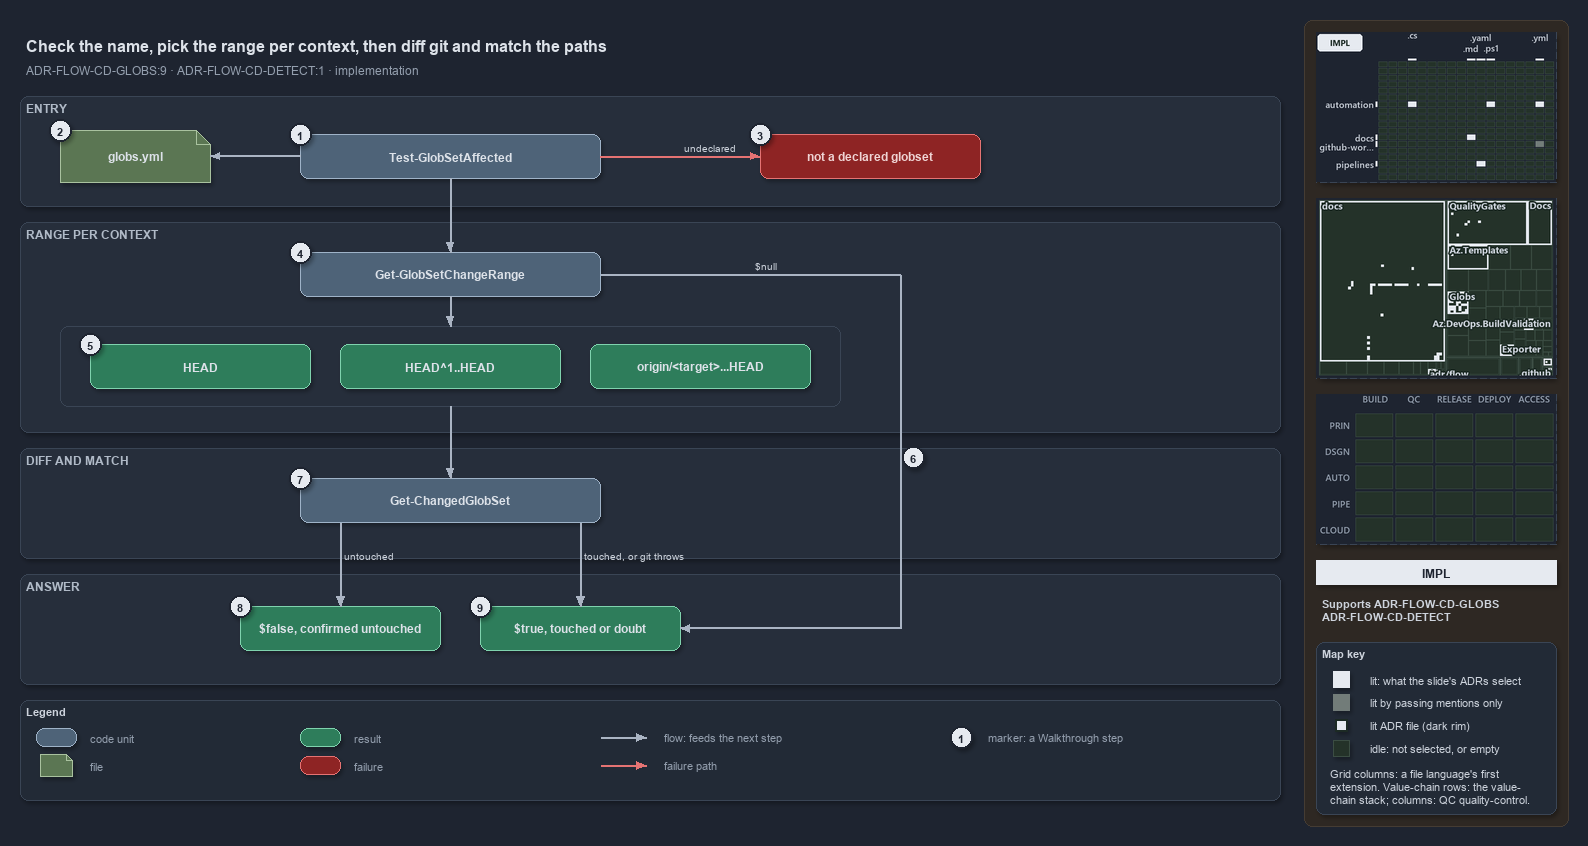

The diagram above was exported from draw.io. Its source (the exported page's mxGraphModel, read from the mxfile embedded in the PNG):
<mxGraphModel dx="1024" dy="768" grid="0" gridSize="10" guides="1" tooltips="1" connect="1" arrows="1" fold="1" page="1" pageScale="1" pageWidth="1572" pageHeight="800" background="#1E2430" math="0" shadow="1">
  <root>
    <mxCell id="0" />
    <mxCell id="1" parent="0" />
    <mxCell id="sidebar-bg" value="" style="rounded=1;arcSize=2;html=1;fillColor=#2E2823;strokeColor=#453C33;shadow=0;" vertex="1" parent="1">
      <mxGeometry x="1304" y="4" width="264" height="806" as="geometry" />
    </mxCell>
    <mxCell id="title" value="Check the name, pick the range per context, then diff git and match the paths" style="text;html=1;align=left;verticalAlign=middle;fontSize=16;fontStyle=1;fontColor=#DDE2E9;" vertex="1" parent="1">
      <mxGeometry x="20" y="14" width="1260" height="30" as="geometry" />
    </mxCell>
    <mxCell id="subtitle" value="ADR-FLOW-CD-GLOBS:9 &amp;#183; ADR-FLOW-CD-DETECT:1 &amp;#183; implementation" style="text;html=1;align=left;verticalAlign=middle;fontSize=12;fontColor=#949FAE;" vertex="1" parent="1">
      <mxGeometry x="20" y="44" width="1240" height="20" as="geometry" />
    </mxCell>
    <mxCell id="band-entry" value="ENTRY" style="rounded=1;html=1;arcSize=3;fillColor=#262E3B;strokeColor=#3A4555;verticalAlign=top;align=left;spacingLeft=8;fontStyle=1;fontSize=12;fontColor=#B0BAC7;" vertex="1" parent="1">
      <mxGeometry x="20" y="80" width="1260" height="110" as="geometry" />
    </mxCell>
    <mxCell id="band-range" value="RANGE PER CONTEXT" style="rounded=1;html=1;arcSize=3;fillColor=#262E3B;strokeColor=#3A4555;verticalAlign=top;align=left;spacingLeft=8;fontStyle=1;fontSize=12;fontColor=#B0BAC7;" vertex="1" parent="1">
      <mxGeometry x="20" y="206" width="1260" height="210" as="geometry" />
    </mxCell>
    <mxCell id="band-diff" value="DIFF AND MATCH" style="rounded=1;html=1;arcSize=3;fillColor=#262E3B;strokeColor=#3A4555;verticalAlign=top;align=left;spacingLeft=8;fontStyle=1;fontSize=12;fontColor=#B0BAC7;" vertex="1" parent="1">
      <mxGeometry x="20" y="432" width="1260" height="110" as="geometry" />
    </mxCell>
    <mxCell id="band-answer" value="ANSWER" style="rounded=1;html=1;arcSize=3;fillColor=#262E3B;strokeColor=#3A4555;verticalAlign=top;align=left;spacingLeft=8;fontStyle=1;fontSize=12;fontColor=#B0BAC7;" vertex="1" parent="1">
      <mxGeometry x="20" y="558" width="1260" height="110" as="geometry" />
    </mxCell>
    <mxCell id="g-affected" value="&lt;b&gt;Test-GlobSetAffected&lt;/b&gt;" style="rounded=1;whiteSpace=wrap;html=1;arcSize=20;fillColor=#4E6378;strokeColor=#9FB3C8;fontColor=#DDE2E9;fontSize=12;" vertex="1" parent="1">
      <mxGeometry x="300" y="118" width="300" height="44" as="geometry" />
    </mxCell>
    <mxCell id="g-globs-yml" value="&lt;b&gt;globs.yml&lt;/b&gt;" style="shape=note;size=14;whiteSpace=wrap;html=1;fillColor=#5B7653;strokeColor=#A9C29F;fontColor=#DDE2E9;fontSize=12;" vertex="1" parent="1">
      <mxGeometry x="60" y="114" width="150" height="52" as="geometry" />
    </mxCell>
    <mxCell id="g-throw" value="&lt;b&gt;not a declared globset&lt;/b&gt;" style="rounded=1;whiteSpace=wrap;html=1;arcSize=20;fillColor=#8E2424;strokeColor=#E57373;fontColor=#EFD4D4;fontSize=12;" vertex="1" parent="1">
      <mxGeometry x="760" y="118" width="220" height="44" as="geometry" />
    </mxCell>
    <mxCell id="g-range" value="&lt;b&gt;Get-GlobSetChangeRange&lt;/b&gt;" style="rounded=1;whiteSpace=wrap;html=1;arcSize=20;fillColor=#4E6378;strokeColor=#9FB3C8;fontColor=#DDE2E9;fontSize=12;" vertex="1" parent="1">
      <mxGeometry x="300" y="236" width="300" height="44" as="geometry" />
    </mxCell>
    <mxCell id="frame-ranges" value="" style="rounded=1;html=1;arcSize=6;fillColor=none;strokeColor=#3A4555;" vertex="1" parent="1">
      <mxGeometry x="60" y="310" width="780" height="80" as="geometry" />
    </mxCell>
    <mxCell id="g-range-local" value="&lt;b&gt;HEAD&lt;/b&gt;" style="rounded=1;whiteSpace=wrap;html=1;arcSize=20;fillColor=#2E7D5B;strokeColor=#7FD3AE;fontColor=#DDE2E9;fontSize=12;" vertex="1" parent="1">
      <mxGeometry x="90" y="328" width="220" height="44" as="geometry" />
    </mxCell>
    <mxCell id="g-range-main" value="&lt;b&gt;HEAD^1..HEAD&lt;/b&gt;" style="rounded=1;whiteSpace=wrap;html=1;arcSize=20;fillColor=#2E7D5B;strokeColor=#7FD3AE;fontColor=#DDE2E9;fontSize=12;" vertex="1" parent="1">
      <mxGeometry x="340" y="328" width="220" height="44" as="geometry" />
    </mxCell>
    <mxCell id="g-range-pr" value="&lt;b&gt;origin/&amp;lt;target&amp;gt;...HEAD&lt;/b&gt;" style="rounded=1;whiteSpace=wrap;html=1;arcSize=20;fillColor=#2E7D5B;strokeColor=#7FD3AE;fontColor=#DDE2E9;fontSize=12;" vertex="1" parent="1">
      <mxGeometry x="590" y="328" width="220" height="44" as="geometry" />
    </mxCell>
    <mxCell id="g-changed-set" value="&lt;b&gt;Get-ChangedGlobSet&lt;/b&gt;" style="rounded=1;whiteSpace=wrap;html=1;arcSize=20;fillColor=#4E6378;strokeColor=#9FB3C8;fontColor=#DDE2E9;fontSize=12;" vertex="1" parent="1">
      <mxGeometry x="300" y="462" width="300" height="44" as="geometry" />
    </mxCell>
    <mxCell id="g-false" value="&lt;b&gt;$false, confirmed untouched&lt;/b&gt;" style="rounded=1;whiteSpace=wrap;html=1;arcSize=20;fillColor=#2E7D5B;strokeColor=#7FD3AE;fontColor=#DDE2E9;fontSize=12;" vertex="1" parent="1">
      <mxGeometry x="240" y="590" width="200" height="44" as="geometry" />
    </mxCell>
    <mxCell id="g-true" value="&lt;b&gt;$true, touched or doubt&lt;/b&gt;" style="rounded=1;whiteSpace=wrap;html=1;arcSize=20;fillColor=#2E7D5B;strokeColor=#7FD3AE;fontColor=#DDE2E9;fontSize=12;" vertex="1" parent="1">
      <mxGeometry x="480" y="590" width="200" height="44" as="geometry" />
    </mxCell>
    <mxCell id="port-changed-set-left" value="" style="text;html=1;strokeColor=none;fillColor=none;" vertex="1" parent="1">
      <mxGeometry x="340" y="506" width="1" height="1" as="geometry" />
    </mxCell>
    <mxCell id="port-changed-set-right" value="" style="text;html=1;strokeColor=none;fillColor=none;" vertex="1" parent="1">
      <mxGeometry x="580" y="506" width="1" height="1" as="geometry" />
    </mxCell>
    <mxCell id="port-null-a" value="" style="text;html=1;strokeColor=none;fillColor=none;" vertex="1" parent="1">
      <mxGeometry x="600" y="258" width="1" height="1" as="geometry" />
    </mxCell>
    <mxCell id="port-null-b" value="" style="text;html=1;strokeColor=none;fillColor=none;" vertex="1" parent="1">
      <mxGeometry x="900" y="258" width="1" height="1" as="geometry" />
    </mxCell>
    <mxCell id="port-null-c" value="" style="text;html=1;strokeColor=none;fillColor=none;" vertex="1" parent="1">
      <mxGeometry x="900" y="612" width="1" height="1" as="geometry" />
    </mxCell>
    <mxCell id="edge-affected-yml" value="" style="edgeStyle=orthogonalEdgeStyle;rounded=1;html=1;fontSize=10;fontColor=#CDD3DC;endArrow=block;strokeColor=#AAB4C3;labelBackgroundColor=#1E2430;shadow=0;" edge="1" parent="1" source="g-affected" target="g-globs-yml">
      <mxGeometry relative="1" as="geometry" />
    </mxCell>
    <mxCell id="edge-affected-throw" value="undeclared" style="edgeStyle=orthogonalEdgeStyle;rounded=1;html=1;fontSize=10;fontColor=#CDD3DC;endArrow=block;strokeColor=#E57373;labelBackgroundColor=#1E2430;shadow=0;" edge="1" parent="1" source="g-affected" target="g-throw">
      <mxGeometry relative="1" as="geometry" />
    </mxCell>
    <mxCell id="edge-affected-range" value="" style="edgeStyle=orthogonalEdgeStyle;rounded=1;html=1;fontSize=10;fontColor=#CDD3DC;endArrow=block;strokeColor=#AAB4C3;shadow=0;" edge="1" parent="1" source="g-affected" target="g-range">
      <mxGeometry relative="1" as="geometry" />
    </mxCell>
    <mxCell id="edge-range-frame" value="" style="edgeStyle=orthogonalEdgeStyle;rounded=1;html=1;fontSize=10;fontColor=#CDD3DC;endArrow=block;strokeColor=#AAB4C3;shadow=0;" edge="1" parent="1" source="g-range" target="frame-ranges">
      <mxGeometry relative="1" as="geometry" />
    </mxCell>
    <mxCell id="edge-frame-changed-set" value="" style="edgeStyle=orthogonalEdgeStyle;rounded=1;html=1;fontSize=10;fontColor=#CDD3DC;endArrow=block;strokeColor=#AAB4C3;shadow=0;" edge="1" parent="1" source="frame-ranges" target="g-changed-set">
      <mxGeometry relative="1" as="geometry" />
    </mxCell>
    <mxCell id="edge-null-1" value="$null" style="edgeStyle=orthogonalEdgeStyle;rounded=1;html=1;fontSize=10;fontColor=#CDD3DC;endArrow=none;strokeColor=#AAB4C3;labelBackgroundColor=#1E2430;shadow=0;" edge="1" parent="1" source="port-null-a" target="port-null-b">
      <mxGeometry relative="1" as="geometry" />
    </mxCell>
    <mxCell id="edge-null-2" value="" style="edgeStyle=orthogonalEdgeStyle;rounded=1;html=1;fontSize=10;fontColor=#CDD3DC;endArrow=none;strokeColor=#AAB4C3;shadow=0;" edge="1" parent="1" source="port-null-b" target="port-null-c">
      <mxGeometry relative="1" as="geometry" />
    </mxCell>
    <mxCell id="edge-null-3" value="" style="edgeStyle=orthogonalEdgeStyle;rounded=1;html=1;fontSize=10;fontColor=#CDD3DC;endArrow=block;strokeColor=#AAB4C3;shadow=0;" edge="1" parent="1" source="port-null-c" target="g-true">
      <mxGeometry relative="1" as="geometry" />
    </mxCell>
    <mxCell id="edge-changed-set-false" value="untouched" style="edgeStyle=orthogonalEdgeStyle;rounded=1;html=1;fontSize=10;fontColor=#CDD3DC;endArrow=block;strokeColor=#AAB4C3;labelBackgroundColor=#1E2430;shadow=0;" edge="1" parent="1" source="port-changed-set-left" target="g-false">
      <mxGeometry relative="1" as="geometry" />
    </mxCell>
    <mxCell id="edge-changed-set-true" value="touched, or git throws" style="edgeStyle=orthogonalEdgeStyle;rounded=1;html=1;fontSize=10;fontColor=#CDD3DC;endArrow=block;strokeColor=#AAB4C3;labelBackgroundColor=#1E2430;shadow=0;" edge="1" parent="1" source="port-changed-set-right" target="g-true">
      <mxGeometry relative="1" as="geometry" />
    </mxCell>
    <mxCell id="mark-1" value="1" style="ellipse;html=1;fillColor=#E6EAF0;strokeColor=#1E2430;strokeWidth=2;fontColor=#1E2430;fontStyle=1;fontSize=11;" vertex="1" parent="1">
      <mxGeometry x="289" y="107" width="22" height="22" as="geometry" />
    </mxCell>
    <mxCell id="mark-2" value="2" style="ellipse;html=1;fillColor=#E6EAF0;strokeColor=#1E2430;strokeWidth=2;fontColor=#1E2430;fontStyle=1;fontSize=11;" vertex="1" parent="1">
      <mxGeometry x="49" y="103" width="22" height="22" as="geometry" />
    </mxCell>
    <mxCell id="mark-3" value="3" style="ellipse;html=1;fillColor=#E6EAF0;strokeColor=#1E2430;strokeWidth=2;fontColor=#1E2430;fontStyle=1;fontSize=11;" vertex="1" parent="1">
      <mxGeometry x="749" y="107" width="22" height="22" as="geometry" />
    </mxCell>
    <mxCell id="mark-4" value="4" style="ellipse;html=1;fillColor=#E6EAF0;strokeColor=#1E2430;strokeWidth=2;fontColor=#1E2430;fontStyle=1;fontSize=11;" vertex="1" parent="1">
      <mxGeometry x="289" y="225" width="22" height="22" as="geometry" />
    </mxCell>
    <mxCell id="mark-5" value="5" style="ellipse;html=1;fillColor=#E6EAF0;strokeColor=#1E2430;strokeWidth=2;fontColor=#1E2430;fontStyle=1;fontSize=11;" vertex="1" parent="1">
      <mxGeometry x="79" y="317" width="22" height="22" as="geometry" />
    </mxCell>
    <mxCell id="mark-6" value="6" style="ellipse;html=1;fillColor=#E6EAF0;strokeColor=#1E2430;strokeWidth=2;fontColor=#1E2430;fontStyle=1;fontSize=11;" vertex="1" parent="1">
      <mxGeometry x="902" y="430" width="22" height="22" as="geometry" />
    </mxCell>
    <mxCell id="mark-7" value="7" style="ellipse;html=1;fillColor=#E6EAF0;strokeColor=#1E2430;strokeWidth=2;fontColor=#1E2430;fontStyle=1;fontSize=11;" vertex="1" parent="1">
      <mxGeometry x="289" y="451" width="22" height="22" as="geometry" />
    </mxCell>
    <mxCell id="mark-8" value="8" style="ellipse;html=1;fillColor=#E6EAF0;strokeColor=#1E2430;strokeWidth=2;fontColor=#1E2430;fontStyle=1;fontSize=11;" vertex="1" parent="1">
      <mxGeometry x="229" y="579" width="22" height="22" as="geometry" />
    </mxCell>
    <mxCell id="mark-9" value="9" style="ellipse;html=1;fillColor=#E6EAF0;strokeColor=#1E2430;strokeWidth=2;fontColor=#1E2430;fontStyle=1;fontSize=11;" vertex="1" parent="1">
      <mxGeometry x="469" y="579" width="22" height="22" as="geometry" />
    </mxCell>
    <mxCell id="legend" value="&lt;b&gt;Legend&lt;/b&gt;" style="rounded=1;whiteSpace=wrap;html=1;arcSize=6;fillColor=#222A36;strokeColor=#3A4555;align=left;verticalAlign=top;spacing=8;fontSize=11;fontColor=#CDD3DC;" vertex="1" parent="1">
      <mxGeometry x="20" y="684" width="1260" height="100" as="geometry" />
    </mxCell>
    <mxCell id="lg-code" value="" style="rounded=1;html=1;arcSize=20;fillColor=#4E6378;strokeColor=#9FB3C8;" vertex="1" parent="1">
      <mxGeometry x="36" y="712" width="40" height="18" as="geometry" />
    </mxCell>
    <mxCell id="lg-code-t" value="code unit" style="text;html=1;align=left;verticalAlign=middle;fontSize=11;fontColor=#949FAE;" vertex="1" parent="1">
      <mxGeometry x="84" y="711" width="160" height="20" as="geometry" />
    </mxCell>
    <mxCell id="lg-file" value="" style="shape=note;size=6;html=1;fillColor=#5B7653;strokeColor=#A9C29F;" vertex="1" parent="1">
      <mxGeometry x="40" y="738" width="32" height="22" as="geometry" />
    </mxCell>
    <mxCell id="lg-file-t" value="file" style="text;html=1;align=left;verticalAlign=middle;fontSize=11;fontColor=#949FAE;" vertex="1" parent="1">
      <mxGeometry x="84" y="739" width="160" height="20" as="geometry" />
    </mxCell>
    <mxCell id="lg-result" value="" style="rounded=1;html=1;arcSize=20;fillColor=#2E7D5B;strokeColor=#7FD3AE;" vertex="1" parent="1">
      <mxGeometry x="300" y="712" width="40" height="18" as="geometry" />
    </mxCell>
    <mxCell id="lg-result-t" value="result" style="text;html=1;align=left;verticalAlign=middle;fontSize=11;fontColor=#949FAE;" vertex="1" parent="1">
      <mxGeometry x="348" y="711" width="160" height="20" as="geometry" />
    </mxCell>
    <mxCell id="lg-failure" value="" style="rounded=1;html=1;arcSize=20;fillColor=#8E2424;strokeColor=#E57373;" vertex="1" parent="1">
      <mxGeometry x="300" y="740" width="40" height="18" as="geometry" />
    </mxCell>
    <mxCell id="lg-failure-t" value="failure" style="text;html=1;align=left;verticalAlign=middle;fontSize=11;fontColor=#949FAE;" vertex="1" parent="1">
      <mxGeometry x="348" y="739" width="160" height="20" as="geometry" />
    </mxCell>
    <mxCell id="lg-flow-a" value="" style="text;html=1;strokeColor=none;fillColor=none;" vertex="1" parent="1">
      <mxGeometry x="600" y="721" width="1" height="1" as="geometry" />
    </mxCell>
    <mxCell id="lg-flow-b" value="" style="text;html=1;strokeColor=none;fillColor=none;" vertex="1" parent="1">
      <mxGeometry x="646" y="721" width="1" height="1" as="geometry" />
    </mxCell>
    <mxCell id="lg-flow" value="" style="edgeStyle=orthogonalEdgeStyle;rounded=1;html=1;endArrow=block;strokeColor=#AAB4C3;shadow=0;fontColor=#CDD3DC;" edge="1" parent="1" source="lg-flow-a" target="lg-flow-b">
      <mxGeometry relative="1" as="geometry" />
    </mxCell>
    <mxCell id="lg-flow-t" value="flow: feeds the next step" style="text;html=1;align=left;verticalAlign=middle;fontSize=11;fontColor=#949FAE;" vertex="1" parent="1">
      <mxGeometry x="658" y="711" width="200" height="20" as="geometry" />
    </mxCell>
    <mxCell id="lg-fail-a" value="" style="text;html=1;strokeColor=none;fillColor=none;" vertex="1" parent="1">
      <mxGeometry x="600" y="749" width="1" height="1" as="geometry" />
    </mxCell>
    <mxCell id="lg-fail-b" value="" style="text;html=1;strokeColor=none;fillColor=none;" vertex="1" parent="1">
      <mxGeometry x="646" y="749" width="1" height="1" as="geometry" />
    </mxCell>
    <mxCell id="lg-fail" value="" style="edgeStyle=orthogonalEdgeStyle;rounded=1;html=1;endArrow=block;strokeColor=#E57373;shadow=0;fontColor=#CDD3DC;" edge="1" parent="1" source="lg-fail-a" target="lg-fail-b">
      <mxGeometry relative="1" as="geometry" />
    </mxCell>
    <mxCell id="lg-fail-t" value="failure path" style="text;html=1;align=left;verticalAlign=middle;fontSize=11;fontColor=#949FAE;" vertex="1" parent="1">
      <mxGeometry x="658" y="739" width="200" height="20" as="geometry" />
    </mxCell>
    <mxCell id="lg-mark" value="1" style="ellipse;html=1;fillColor=#E6EAF0;strokeColor=#1E2430;strokeWidth=2;fontColor=#1E2430;fontStyle=1;fontSize=11;" vertex="1" parent="1">
      <mxGeometry x="950" y="710" width="22" height="22" as="geometry" />
    </mxCell>
    <mxCell id="lg-mark-t" value="marker: a Walkthrough step" style="text;html=1;align=left;verticalAlign=middle;fontSize=11;fontColor=#949FAE;" vertex="1" parent="1">
      <mxGeometry x="982" y="711" width="200" height="20" as="geometry" />
    </mxCell>
    <mxCell id="minimap-grid" value="" style="shape=image;imageAspect=0;rounded=1;arcSize=4;whiteSpace=wrap;html=1;fillColor=#262E3B;strokeColor=#3A4555;dashed=1;fontColor=#949FAE;fontSize=11;image=data:image/png,(base64 omitted: 12432 chars);" vertex="1" parent="1">
      <mxGeometry x="1316" y="16" width="240" height="150" as="geometry" />
    </mxCell>
    <mxCell id="minimap-tree" value="" style="shape=image;imageAspect=0;rounded=1;arcSize=4;whiteSpace=wrap;html=1;fillColor=#262E3B;strokeColor=#3A4555;dashed=1;fontColor=#949FAE;fontSize=11;image=data:image/png,(base64 omitted: 28216 chars);" vertex="1" parent="1">
      <mxGeometry x="1316" y="182" width="240" height="180" as="geometry" />
    </mxCell>
    <mxCell id="minimap-chain" value="" style="shape=image;imageAspect=0;rounded=1;arcSize=4;whiteSpace=wrap;html=1;fillColor=#262E3B;strokeColor=#3A4555;dashed=1;fontColor=#949FAE;fontSize=11;image=data:image/png,(base64 omitted: 11912 chars);" vertex="1" parent="1">
      <mxGeometry x="1316" y="378" width="240" height="150" as="geometry" />
    </mxCell>
    <mxCell id="lens-badge" value="IMPL" style="rounded=0;whiteSpace=wrap;html=1;align=center;verticalAlign=middle;fontSize=12;fontStyle=1;fontColor=#1E2430;fillColor=#E6EAF0;strokeColor=none;" vertex="1" parent="1">
      <mxGeometry x="1316" y="544" width="240" height="24" as="geometry" />
    </mxCell>
    <mxCell id="supports" value="&lt;b&gt;Supports&lt;/b&gt; ADR-FLOW-CD-GLOBS&lt;br&gt;ADR-FLOW-CD-DETECT" style="text;html=1;whiteSpace=wrap;align=left;verticalAlign=top;fontSize=11;fontColor=#CDD3DC;" vertex="1" parent="1">
      <mxGeometry x="1316" y="576" width="240" height="38" as="geometry" />
    </mxCell>
    <mxCell id="mapkey" value="&lt;b&gt;Map key&lt;/b&gt;" style="rounded=1;arcSize=6;whiteSpace=wrap;html=1;align=left;verticalAlign=top;fontSize=11;fontColor=#CDD3DC;fillColor=#222A36;strokeColor=#3A4555;spacingLeft=8;spacingTop=2;" vertex="1" parent="1">
      <mxGeometry x="1316" y="626" width="240" height="172" as="geometry" />
    </mxCell>
    <mxCell id="mapkey-lit" value="" style="rounded=0;html=1;fillColor=#E6EAF0;strokeColor=#E6EAF0;" vertex="1" parent="1">
      <mxGeometry x="1333.0" y="655.0" width="16" height="16" as="geometry" />
    </mxCell>
    <mxCell id="mapkey-lit-text" value="lit: what the slide's ADRs select" style="text;html=1;align=left;verticalAlign=middle;fontSize=11;fontColor=#CDD3DC;" vertex="1" parent="1">
      <mxGeometry x="1364" y="653" width="184" height="20" as="geometry" />
    </mxCell>
    <mxCell id="mapkey-touched" value="" style="rounded=0;html=1;fillColor=#727C79;strokeColor=#727C79;" vertex="1" parent="1">
      <mxGeometry x="1333.0" y="678.0" width="16" height="16" as="geometry" />
    </mxCell>
    <mxCell id="mapkey-touched-text" value="lit by passing mentions only" style="text;html=1;align=left;verticalAlign=middle;fontSize=11;fontColor=#CDD3DC;" vertex="1" parent="1">
      <mxGeometry x="1364" y="676" width="184" height="20" as="geometry" />
    </mxCell>
    <mxCell id="mapkey-adr" value="" style="rounded=0;html=1;fillColor=#E6EAF0;strokeColor=#1C2A24;strokeWidth=2;" vertex="1" parent="1">
      <mxGeometry x="1335.0" y="703.0" width="12" height="12" as="geometry" />
    </mxCell>
    <mxCell id="mapkey-adr-text" value="lit ADR file (dark rim)" style="text;html=1;align=left;verticalAlign=middle;fontSize=11;fontColor=#CDD3DC;" vertex="1" parent="1">
      <mxGeometry x="1364" y="699" width="184" height="20" as="geometry" />
    </mxCell>
    <mxCell id="mapkey-idle" value="" style="rounded=0;html=1;fillColor=#243229;strokeColor=#3B4D43;" vertex="1" parent="1">
      <mxGeometry x="1333.0" y="724.0" width="16" height="16" as="geometry" />
    </mxCell>
    <mxCell id="mapkey-idle-text" value="idle: not selected, or empty" style="text;html=1;align=left;verticalAlign=middle;fontSize=11;fontColor=#CDD3DC;" vertex="1" parent="1">
      <mxGeometry x="1364" y="722" width="184" height="20" as="geometry" />
    </mxCell>
    <mxCell id="mapkey-codes" value="Grid columns: a file language's first&lt;br&gt;extension. Value-chain rows: the value-&lt;br&gt;chain stack; columns: QC quality-control." style="text;html=1;align=left;verticalAlign=top;whiteSpace=wrap;fontSize=11;fontColor=#CDD3DC;" vertex="1" parent="1">
      <mxGeometry x="1324" y="746" width="224" height="46" as="geometry" />
    </mxCell>
  </root>
</mxGraphModel>